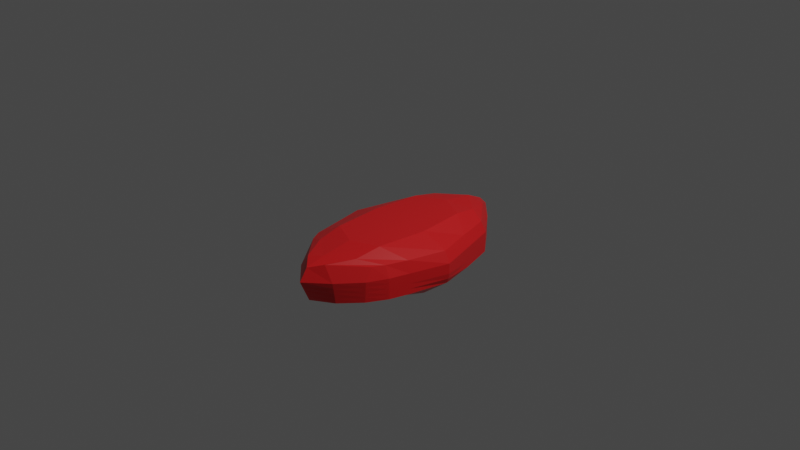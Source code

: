 # Source: GemEye.blend  (saved by Blender 2.80.75; exported with 4.5.12 LTS)
import bpy
from mathutils import Matrix  # noqa: F401  (used for matrix-valued properties, if any)

bpy.ops.wm.read_factory_settings(use_empty=True)
scene = bpy.context.scene
scene.name = 'Scene'

# ---- collections
col_collection = bpy.data.collections.new('Collection'); scene.collection.children.link(col_collection)

# ---- materials (node trees are filled in below, after node groups)
mat_red_gem = bpy.data.materials.new('Red gem')
mat_red_gem.alpha_threshold = 0.0
mat_red_gem.use_transparent_shadow = False
mat_red_gem.use_sss_translucency = True
mat_red_gem.use_thickness_from_shadow = True
mat_red_gem.diffuse_color = (0.8, 0.01499, 0.03606, 1.0)
mat_red_gem.roughness = 0.0
mat_red_gem.specular_intensity = 1.0
mat_red_gem.metallic = 1.0
mat_red_gem.line_color = (0.0, 0.0, 0.0, 1.0)

# ---- material node trees
mat_red_gem.use_nodes = True; mat_red_gem.node_tree.nodes.clear()
_N = mat_red_gem.node_tree.nodes; _L = mat_red_gem.node_tree.links
n0 = _N.new('ShaderNodeOutputMaterial'); n0.name = 'Material Output'; n0.location = (300, 300)
n1 = _N.new('ShaderNodeBsdfPrincipled'); n1.name = 'Principled BSDF'; n1.location = (10, 300)
n1.distribution = 'GGX'
n1.subsurface_method = 'BURLEY'
n1.inputs[0].default_value = (0.8, 0.01355, 0.01578, 1.0)
n1.inputs[2].default_value = 0.4
n1.inputs[3].default_value = 1.45
n1.inputs[9].default_value = (0.0, 0.2, 0.1)
n1.inputs[27].default_value = (0.0, 0.0, 0.0, 1.0)
n1.inputs[28].default_value = 1.0
_L.new(n1.outputs[0], n0.inputs[0])
n0.is_active_output = True

# ---- world
world_world = bpy.data.worlds.new('World'); scene.world = world_world
world_world.use_nodes = True; world_world.node_tree.nodes.clear()
_N = world_world.node_tree.nodes; _L = world_world.node_tree.links
n0 = _N.new('ShaderNodeOutputWorld'); n0.name = 'World Output'; n0.location = (300, 300)
n1 = _N.new('ShaderNodeBackground'); n1.name = 'Background'; n1.location = (10, 300)
n1.inputs[0].default_value = (0.05088, 0.05088, 0.05088, 1.0)
_L.new(n1.outputs[0], n0.inputs[0])
n0.is_active_output = True
world_world.color = (0.05088, 0.05088, 0.05088)
world_world.use_sun_shadow = False
world_world.sun_shadow_jitter_overblur = 0.0

# ---- cameras
cam_camera = bpy.data.cameras.new('Camera')
cam_camera.clip_end = 100.0
cam_camera.ortho_scale = 7.314

# ---- lights
light_light = bpy.data.lights.new('Light', 'POINT')
light_light.transmission_factor = 0.0
light_light.energy = 1000.0
light_light.shadow_soft_size = 0.1
light_light.shadow_maximum_resolution = 0.006
light_light.use_absolute_resolution = True

# ---- meshes
me_cube = bpy.data.meshes.new('Cube')
me_cube.from_pydata([(0.6139, 0.5511, -0.2668), (0.6834, 0.5673, -1.0), (0.5903, -0.5652, -0.2353), (0.5868, -0.6325, -1.0), (-0.645, 0.5509, -0.2901), (-0.7366, 0.5509, -1.026), (-0.6337, -0.5694, -0.2687), (-0.6827, -0.5975, -1.0), (-0.9352, 0.0, -1.0), (0.9139, 0.0, -0.2554), (-0.9222, 0.0, -0.2933), (0.9562, 0.0, -1.0), (0.0, 0.8787, -0.9992), (0.0, -0.9046, -0.2391), (0.0, -0.8939, -1.013), (0.0, 0.8884, -0.318), (0.0, 0.0, -1.918), (0.0, 0.0, -0.02592), (-0.8155, 0.2828, -0.3025), (0.8417, 0.2836, -1.0), (-0.8683, 0.2755, -1.013), (0.75, 0.2836, -0.2651), (0.0, 0.5, -0.02592), (0.0, 0.4413, -1.538), (-0.872, -0.3013, -1.0), (0.7763, -0.303, -0.2453), (-0.8025, -0.3013, -0.2843), (0.8291, -0.3162, -1.0), (0.0, -0.4545, -1.538), (0.0, -0.5, -0.02592), (0.3291, -0.7928, -1.0), (0.2034, 0.8022, -0.279), (0.5, 0.0, -0.02592), (0.3417, 0.7836, -1.0), (0.1796, -0.8162, -0.1655), (0.5, 0.0, -1.538), (0.4208, 0.3918, -0.02592), (0.4208, 0.3918, -1.269), (0.4145, -0.4081, -0.02592), (0.4145, -0.4081, -1.269), (-0.3683, 0.7755, -1.013), (-0.1877, -0.8101, -0.1657), (-0.5, 0.0, -1.538), (-0.372, -0.8013, -1.0), (-0.2035, 0.7997, -0.2691), (-0.5, 0.0, -0.02592), (-0.4342, 0.3877, -1.275), (-0.4342, 0.3877, -0.03239), (-0.436, -0.4007, -1.269), (-0.436, -0.4007, -0.02592), (-0.7469, 0.4132, -0.302), (0.7625, 0.4255, -1.0), (-0.8025, 0.4132, -1.019), (0.693, 0.399, -0.2704), (0.0, 0.75, -0.1244), (0.0, 0.6472, -1.269), (0.3813, 0.5877, -1.134), (0.3813, 0.5877, -0.1244), (-0.4012, 0.5816, -0.1341), (-0.4012, 0.5816, -1.144), (-0.808, -0.452, -1.0), (0.6658, -0.4744, -0.245), (0.0, -0.6751, -1.269), (0.0, -0.75, -0.1284), (-0.7357, -0.4755, -0.28), (0.7436, -0.4744, -1.0), (0.3718, -0.6122, -0.1284), (0.3718, -0.6122, -1.134), (-0.404, -0.601, -1.134), (-0.404, -0.601, -0.1284), (0.6834, 0.5673, -0.513), (-0.685, -0.5787, -0.513), (0.6077, -0.6325, -0.513), (-0.7366, 0.5509, -0.5388), (1.0, 0.0, -0.513), (-1.0, 0.0, -0.513), (0.0, 0.9576, -0.513), (0.0, -0.9699, -0.513), (0.8417, 0.2836, -0.513), (-0.8683, 0.2755, -0.5259), (-0.872, -0.3013, -0.513), (0.8291, -0.3162, -0.513), (0.3291, -0.8162, -0.513), (0.3417, 0.7836, -0.513), (-0.3683, 0.7755, -0.5259), (-0.372, -0.8013, -0.513), (0.7625, 0.4255, -0.513), (-0.8025, 0.4132, -0.5324), (-0.808, -0.452, -0.513), (0.7436, -0.4744, -0.513), (0.6834, 0.5673, -0.7565), (0.5972, -0.6325, -0.7565), (-0.7366, 0.5509, -0.7824), (1.0, 0.0, -0.7565), (-1.0, 0.0, -0.7565), (0.0, 0.9181, -0.7561), (0.0, -0.9319, -0.7632), (0.8417, 0.2836, -0.7565), (-0.8683, 0.2755, -0.7694), (-0.872, -0.3013, -0.7565), (0.8291, -0.3162, -0.7565), (0.3291, -0.8045, -0.7565), (0.3417, 0.7836, -0.7565), (-0.3683, 0.7755, -0.7694), (-0.372, -0.8013, -0.7565), (0.7625, 0.4255, -0.7565), (-0.8025, 0.4132, -0.7759), (-0.808, -0.452, -0.7565), (0.7436, -0.4744, -0.7565), (-0.6838, -0.5881, -0.7565), (-0.6844, -0.5834, -0.6347), (0.6834, 0.5673, -0.6347), (0.6024, -0.6325, -0.6347), (-0.7366, 0.5509, -0.6606), (1.0, 0.0, -0.6347), (-1.0, 0.0, -0.6347), (0.0, 0.9378, -0.6345), (0.0, -0.9509, -0.6381), (0.8417, 0.2836, -0.6347), (-0.8683, 0.2755, -0.6477), (-0.872, -0.3013, -0.6347), (0.8291, -0.3162, -0.6347), (0.3291, -0.8104, -0.6347), (0.3417, 0.7836, -0.6347), (-0.3683, 0.7755, -0.6477), (-0.372, -0.8013, -0.6347), (0.7625, 0.4255, -0.6347), (-0.8025, 0.4132, -0.6541), (-0.808, -0.452, -0.6347), (0.7436, -0.4744, -0.6347), (0.6834, 0.5673, -0.8782), (0.592, -0.6325, -0.8782), (-0.7366, 0.5509, -0.9041), (0.9868, 0.0, -0.8782), (-0.9785, 0.0, -0.8782), (0.0, 0.8984, -0.8776), (0.0, -0.9129, -0.8883), (0.8417, 0.2836, -0.8782), (-0.8683, 0.2755, -0.8912), (-0.872, -0.3013, -0.8782), (0.8291, -0.3162, -0.8782), (0.3291, -0.7986, -0.8782), (0.3417, 0.7836, -0.8782), (-0.3683, 0.7755, -0.8912), (-0.372, -0.8013, -0.8782), (0.7625, 0.4255, -0.8782), (-0.8025, 0.4132, -0.8976), (-0.808, -0.452, -0.8782), (0.7436, -0.4744, -0.8782), (-0.6833, -0.5928, -0.8782)], [], [(69, 64, 6, 41), (85, 41, 6, 71), (87, 50, 4, 73), (67, 65, 3, 30), (89, 61, 2, 72), (83, 31, 0, 70), (78, 21, 9, 74), (37, 19, 11, 35), (80, 26, 10, 75), (47, 18, 10, 45), (36, 22, 17, 32), (46, 23, 16, 42), (84, 44, 15, 76), (68, 62, 14, 43), (82, 34, 13, 77), (66, 63, 13, 34), (59, 55, 23, 46), (57, 54, 22, 36), (58, 50, 18, 47), (56, 51, 19, 37), (86, 53, 21, 78), (75, 10, 18, 79), (32, 17, 29, 38), (42, 16, 28, 48), (88, 64, 26, 80), (74, 9, 25, 81), (35, 11, 27, 39), (45, 10, 26, 49), (16, 35, 39, 28), (9, 32, 38, 25), (55, 56, 37, 23), (53, 57, 36, 21), (61, 66, 34, 2), (72, 2, 34, 82), (21, 36, 32, 9), (23, 37, 35, 16), (76, 15, 31, 83), (62, 67, 30, 14), (17, 45, 49, 29), (8, 42, 48, 24), (54, 58, 47, 22), (52, 59, 46, 20), (60, 68, 43, 7), (73, 4, 44, 84), (20, 46, 42, 8), (22, 47, 45, 17), (77, 13, 41, 85), (63, 69, 41, 13), (5, 40, 59, 52), (15, 44, 58, 54), (0, 31, 57, 53), (12, 33, 56, 55), (70, 0, 53, 86), (33, 1, 51, 56), (44, 4, 50, 58), (31, 15, 54, 57), (40, 12, 55, 59), (79, 18, 50, 87), (29, 49, 69, 63), (24, 48, 68, 60), (28, 39, 67, 62), (25, 38, 66, 61), (71, 6, 64, 88), (38, 29, 63, 66), (48, 28, 62, 68), (81, 25, 61, 89), (39, 27, 65, 67), (49, 26, 64, 69), (121, 81, 89, 129), (110, 71, 88, 128), (119, 79, 87, 127), (111, 70, 86, 126), (117, 77, 85, 125), (113, 73, 84, 124), (116, 76, 83, 123), (112, 72, 82, 122), (114, 74, 81, 121), (128, 88, 80, 120), (115, 75, 79, 119), (126, 86, 78, 118), (122, 82, 77, 117), (124, 84, 76, 116), (120, 80, 75, 115), (118, 78, 74, 114), (123, 83, 70, 111), (129, 89, 72, 112), (127, 87, 73, 113), (125, 85, 71, 110), (144, 104, 109, 149), (146, 106, 92, 132), (148, 108, 91, 131), (142, 102, 90, 130), (137, 97, 93, 133), (139, 99, 94, 134), (143, 103, 95, 135), (141, 101, 96, 136), (145, 105, 97, 137), (134, 94, 98, 138), (147, 107, 99, 139), (133, 93, 100, 140), (131, 91, 101, 141), (135, 95, 102, 142), (132, 92, 103, 143), (136, 96, 104, 144), (130, 90, 105, 145), (138, 98, 106, 146), (149, 109, 107, 147), (140, 100, 108, 148), (104, 125, 110, 109), (106, 127, 113, 92), (108, 129, 112, 91), (102, 123, 111, 90), (97, 118, 114, 93), (99, 120, 115, 94), (103, 124, 116, 95), (101, 122, 117, 96), (105, 126, 118, 97), (94, 115, 119, 98), (107, 128, 120, 99), (93, 114, 121, 100), (91, 112, 122, 101), (95, 116, 123, 102), (92, 113, 124, 103), (96, 117, 125, 104), (90, 111, 126, 105), (98, 119, 127, 106), (109, 110, 128, 107), (100, 121, 129, 108), (27, 140, 148, 65), (7, 149, 147, 60), (20, 138, 146, 52), (1, 130, 145, 51), (14, 136, 144, 43), (5, 132, 143, 40), (12, 135, 142, 33), (3, 131, 141, 30), (11, 133, 140, 27), (60, 147, 139, 24), (8, 134, 138, 20), (51, 145, 137, 19), (30, 141, 136, 14), (40, 143, 135, 12), (24, 139, 134, 8), (19, 137, 133, 11), (33, 142, 130, 1), (65, 148, 131, 3), (52, 146, 132, 5), (43, 144, 149, 7)])
_uv = me_cube.uv_layers.new(name='UVMap')
_uv.uv.foreach_set('vector', [0.5625, 0.2188, 0.625, 0.2188, 0.625, 0.25, 0.5625, 0.25, 0.5, 0.4375, 0.625, 0.4375, 0.625, 0.5, 0.5, 0.5, 0.5, 0.7188, 0.625, 0.7188, 0.625, 0.75, 0.5, 0.75, 0.5625, 0.9688, 0.625, 0.9688, 0.625, 1.0, 0.5625, 1.0, 0.25, 0.7188, 0.375, 0.7188, 0.375, 0.75, 0.25, 0.75, 0.75, 0.6875, 0.875, 0.6875, 0.875, 0.75, 0.75, 0.75, 0.25, 0.5625, 0.375, 0.5625, 0.375, 0.625, 0.25, 0.625, 0.5625, 0.8125, 0.625, 0.8125, 0.625, 0.875, 0.5625, 0.875, 0.5, 0.5625, 0.625, 0.5625, 0.625, 0.625, 0.5, 0.625, 0.5625, 0.0625, 0.625, 0.0625, 0.625, 0.125, 0.5625, 0.125, 0.4375, 0.0625, 0.5, 0.0625, 0.5, 0.125, 0.4375, 0.125, 0.4375, 0.8125, 0.5, 0.8125, 0.5, 0.875, 0.4375, 0.875, 0.75, 0.5625, 0.875, 0.5625, 0.875, 0.625, 0.75, 0.625, 0.4375, 0.9687, 0.5, 0.9688, 0.5, 1.0, 0.4375, 1.0, 0.5, 0.3125, 0.625, 0.3125, 0.625, 0.375, 0.5, 0.375, 0.4375, 0.2187, 0.5, 0.2187, 0.5, 0.25, 0.4375, 0.25, 0.4375, 0.7812, 0.5, 0.7812, 0.5, 0.8125, 0.4375, 0.8125, 0.4375, 0.03125, 0.5, 0.03125, 0.5, 0.0625, 0.4375, 0.0625, 0.5625, 0.03125, 0.625, 0.03125, 0.625, 0.0625, 0.5625, 0.0625, 0.5625, 0.7813, 0.625, 0.7812, 0.625, 0.8125, 0.5625, 0.8125, 0.25, 0.5312, 0.375, 0.5312, 0.375, 0.5625, 0.25, 0.5625, 0.5, 0.625, 0.625, 0.625, 0.625, 0.6875, 0.5, 0.6875, 0.4375, 0.125, 0.5, 0.125, 0.5, 0.1875, 0.4375, 0.1875, 0.4375, 0.875, 0.5, 0.875, 0.5, 0.9375, 0.4375, 0.9375, 0.5, 0.5312, 0.625, 0.5312, 0.625, 0.5625, 0.5, 0.5625, 0.25, 0.625, 0.375, 0.625, 0.375, 0.6875, 0.25, 0.6875, 0.5625, 0.875, 0.625, 0.875, 0.625, 0.9375, 0.5625, 0.9375, 0.5625, 0.125, 0.625, 0.125, 0.625, 0.1875, 0.5625, 0.1875, 0.5, 0.875, 0.5625, 0.875, 0.5625, 0.9375, 0.5, 0.9375, 0.375, 0.125, 0.4375, 0.125, 0.4375, 0.1875, 0.375, 0.1875, 0.5, 0.7812, 0.5625, 0.7813, 0.5625, 0.8125, 0.5, 0.8125, 0.375, 0.03125, 0.4375, 0.03125, 0.4375, 0.0625, 0.375, 0.0625, 0.375, 0.2187, 0.4375, 0.2187, 0.4375, 0.25, 0.375, 0.25, 0.5, 0.25, 0.625, 0.25, 0.625, 0.3125, 0.5, 0.3125, 0.375, 0.0625, 0.4375, 0.0625, 0.4375, 0.125, 0.375, 0.125, 0.5, 0.8125, 0.5625, 0.8125, 0.5625, 0.875, 0.5, 0.875, 0.75, 0.625, 0.875, 0.625, 0.875, 0.6875, 0.75, 0.6875, 0.5, 0.9688, 0.5625, 0.9688, 0.5625, 1.0, 0.5, 1.0, 0.5, 0.125, 0.5625, 0.125, 0.5625, 0.1875, 0.5, 0.1875, 0.375, 0.875, 0.4375, 0.875, 0.4375, 0.9375, 0.375, 0.9375, 0.5, 0.03125, 0.5625, 0.03125, 0.5625, 0.0625, 0.5, 0.0625, 0.375, 0.7813, 0.4375, 0.7812, 0.4375, 0.8125, 0.375, 0.8125, 0.375, 0.9688, 0.4375, 0.9687, 0.4375, 1.0, 0.375, 1.0, 0.75, 0.5, 0.875, 0.5, 0.875, 0.5625, 0.75, 0.5625, 0.375, 0.8125, 0.4375, 0.8125, 0.4375, 0.875, 0.375, 0.875, 0.5, 0.0625, 0.5625, 0.0625, 0.5625, 0.125, 0.5, 0.125, 0.5, 0.375, 0.625, 0.375, 0.625, 0.4375, 0.5, 0.4375, 0.5, 0.2187, 0.5625, 0.2188, 0.5625, 0.25, 0.5, 0.25, 0.375, 0.75, 0.4375, 0.75, 0.4375, 0.7812, 0.375, 0.7813, 0.5, 0.0, 0.5625, 0.0, 0.5625, 0.03125, 0.5, 0.03125, 0.375, 0.0, 0.4375, 0.0, 0.4375, 0.03125, 0.375, 0.03125, 0.5, 0.75, 0.5625, 0.75, 0.5625, 0.7813, 0.5, 0.7812, 0.25, 0.5, 0.375, 0.5, 0.375, 0.5312, 0.25, 0.5312, 0.5625, 0.75, 0.625, 0.75, 0.625, 0.7812, 0.5625, 0.7813, 0.5625, 0.0, 0.625, 0.0, 0.625, 0.03125, 0.5625, 0.03125, 0.4375, 0.0, 0.5, 0.0, 0.5, 0.03125, 0.4375, 0.03125, 0.4375, 0.75, 0.5, 0.75, 0.5, 0.7812, 0.4375, 0.7812, 0.5, 0.6875, 0.625, 0.6875, 0.625, 0.7188, 0.5, 0.7188, 0.5, 0.1875, 0.5625, 0.1875, 0.5625, 0.2188, 0.5, 0.2187, 0.375, 0.9375, 0.4375, 0.9375, 0.4375, 0.9687, 0.375, 0.9688, 0.5, 0.9375, 0.5625, 0.9375, 0.5625, 0.9688, 0.5, 0.9688, 0.375, 0.1875, 0.4375, 0.1875, 0.4375, 0.2187, 0.375, 0.2187, 0.5, 0.5, 0.625, 0.5, 0.625, 0.5312, 0.5, 0.5312, 0.4375, 0.1875, 0.5, 0.1875, 0.5, 0.2187, 0.4375, 0.2187, 0.4375, 0.9375, 0.5, 0.9375, 0.5, 0.9688, 0.4375, 0.9687, 0.25, 0.6875, 0.375, 0.6875, 0.375, 0.7188, 0.25, 0.7188, 0.5625, 0.9375, 0.625, 0.9375, 0.625, 0.9688, 0.5625, 0.9688, 0.5625, 0.1875, 0.625, 0.1875, 0.625, 0.2188, 0.5625, 0.2188, 0.2188, 0.6875, 0.25, 0.6875, 0.25, 0.7188, 0.2188, 0.7188, 0.4688, 0.5, 0.5, 0.5, 0.5, 0.5312, 0.4688, 0.5312, 0.4688, 0.6875, 0.5, 0.6875, 0.5, 0.7188, 0.4688, 0.7188, 0.2188, 0.5, 0.25, 0.5, 0.25, 0.5312, 0.2188, 0.5312, 0.4688, 0.375, 0.5, 0.375, 0.5, 0.4375, 0.4688, 0.4375, 0.7188, 0.5, 0.75, 0.5, 0.75, 0.5625, 0.7188, 0.5625, 0.7188, 0.625, 0.75, 0.625, 0.75, 0.6875, 0.7188, 0.6875, 0.4688, 0.25, 0.5, 0.25, 0.5, 0.3125, 0.4688, 0.3125, 0.2188, 0.625, 0.25, 0.625, 0.25, 0.6875, 0.2188, 0.6875, 0.4688, 0.5312, 0.5, 0.5312, 0.5, 0.5625, 0.4688, 0.5625, 0.4688, 0.625, 0.5, 0.625, 0.5, 0.6875, 0.4688, 0.6875, 0.2188, 0.5312, 0.25, 0.5312, 0.25, 0.5625, 0.2188, 0.5625, 0.4688, 0.3125, 0.5, 0.3125, 0.5, 0.375, 0.4688, 0.375, 0.7188, 0.5625, 0.75, 0.5625, 0.75, 0.625, 0.7188, 0.625, 0.4688, 0.5625, 0.5, 0.5625, 0.5, 0.625, 0.4688, 0.625, 0.2188, 0.5625, 0.25, 0.5625, 0.25, 0.625, 0.2188, 0.625, 0.7188, 0.6875, 0.75, 0.6875, 0.75, 0.75, 0.7188, 0.75, 0.2188, 0.7188, 0.25, 0.7188, 0.25, 0.75, 0.2188, 0.75, 0.4688, 0.7188, 0.5, 0.7188, 0.5, 0.75, 0.4688, 0.75, 0.4688, 0.4375, 0.5, 0.4375, 0.5, 0.5, 0.4688, 0.5, 0.4062, 0.4375, 0.4375, 0.4375, 0.4375, 0.5, 0.4062, 0.5, 0.4062, 0.7188, 0.4375, 0.7187, 0.4375, 0.75, 0.4062, 0.75, 0.1562, 0.7188, 0.1875, 0.7188, 0.1875, 0.75, 0.1562, 0.75, 0.6562, 0.6875, 0.6875, 0.6875, 0.6875, 0.75, 0.6562, 0.75, 0.1562, 0.5625, 0.1875, 0.5625, 0.1875, 0.625, 0.1562, 0.625, 0.4062, 0.5625, 0.4375, 0.5625, 0.4375, 0.625, 0.4062, 0.625, 0.6562, 0.5625, 0.6875, 0.5625, 0.6875, 0.625, 0.6562, 0.625, 0.4062, 0.3125, 0.4375, 0.3125, 0.4375, 0.375, 0.4062, 0.375, 0.1562, 0.5312, 0.1875, 0.5312, 0.1875, 0.5625, 0.1562, 0.5625, 0.4062, 0.625, 0.4375, 0.625, 0.4375, 0.6875, 0.4062, 0.6875, 0.4062, 0.5312, 0.4375, 0.5312, 0.4375, 0.5625, 0.4062, 0.5625, 0.1562, 0.625, 0.1875, 0.625, 0.1875, 0.6875, 0.1562, 0.6875, 0.4062, 0.25, 0.4375, 0.25, 0.4375, 0.3125, 0.4062, 0.3125, 0.6562, 0.625, 0.6875, 0.625, 0.6875, 0.6875, 0.6562, 0.6875, 0.6562, 0.5, 0.6875, 0.5, 0.6875, 0.5625, 0.6562, 0.5625, 0.4062, 0.375, 0.4375, 0.375, 0.4375, 0.4375, 0.4062, 0.4375, 0.1562, 0.5, 0.1875, 0.5, 0.1875, 0.5312, 0.1562, 0.5312, 0.4062, 0.6875, 0.4375, 0.6875, 0.4375, 0.7187, 0.4062, 0.7188, 0.4062, 0.5, 0.4375, 0.5, 0.4375, 0.5312, 0.4062, 0.5312, 0.1562, 0.6875, 0.1875, 0.6875, 0.1875, 0.7188, 0.1562, 0.7188, 0.4375, 0.4375, 0.4688, 0.4375, 0.4688, 0.5, 0.4375, 0.5, 0.4375, 0.7187, 0.4688, 0.7188, 0.4688, 0.75, 0.4375, 0.75, 0.1875, 0.7188, 0.2188, 0.7188, 0.2188, 0.75, 0.1875, 0.75, 0.6875, 0.6875, 0.7188, 0.6875, 0.7188, 0.75, 0.6875, 0.75, 0.1875, 0.5625, 0.2188, 0.5625, 0.2188, 0.625, 0.1875, 0.625, 0.4375, 0.5625, 0.4688, 0.5625, 0.4688, 0.625, 0.4375, 0.625, 0.6875, 0.5625, 0.7188, 0.5625, 0.7188, 0.625, 0.6875, 0.625, 0.4375, 0.3125, 0.4688, 0.3125, 0.4688, 0.375, 0.4375, 0.375, 0.1875, 0.5312, 0.2188, 0.5312, 0.2188, 0.5625, 0.1875, 0.5625, 0.4375, 0.625, 0.4688, 0.625, 0.4688, 0.6875, 0.4375, 0.6875, 0.4375, 0.5312, 0.4688, 0.5312, 0.4688, 0.5625, 0.4375, 0.5625, 0.1875, 0.625, 0.2188, 0.625, 0.2188, 0.6875, 0.1875, 0.6875, 0.4375, 0.25, 0.4688, 0.25, 0.4688, 0.3125, 0.4375, 0.3125, 0.6875, 0.625, 0.7188, 0.625, 0.7188, 0.6875, 0.6875, 0.6875, 0.6875, 0.5, 0.7188, 0.5, 0.7188, 0.5625, 0.6875, 0.5625, 0.4375, 0.375, 0.4688, 0.375, 0.4688, 0.4375, 0.4375, 0.4375, 0.1875, 0.5, 0.2188, 0.5, 0.2188, 0.5312, 0.1875, 0.5312, 0.4375, 0.6875, 0.4688, 0.6875, 0.4688, 0.7188, 0.4375, 0.7187, 0.4375, 0.5, 0.4688, 0.5, 0.4688, 0.5312, 0.4375, 0.5312, 0.1875, 0.6875, 0.2188, 0.6875, 0.2188, 0.7188, 0.1875, 0.7188, 0.125, 0.6875, 0.1562, 0.6875, 0.1562, 0.7188, 0.125, 0.7188, 0.375, 0.5, 0.4062, 0.5, 0.4062, 0.5312, 0.375, 0.5312, 0.375, 0.6875, 0.4062, 0.6875, 0.4062, 0.7188, 0.375, 0.7188, 0.125, 0.5, 0.1562, 0.5, 0.1562, 0.5312, 0.125, 0.5312, 0.375, 0.375, 0.4062, 0.375, 0.4062, 0.4375, 0.375, 0.4375, 0.625, 0.5, 0.6562, 0.5, 0.6562, 0.5625, 0.625, 0.5625, 0.625, 0.625, 0.6562, 0.625, 0.6562, 0.6875, 0.625, 0.6875, 0.375, 0.25, 0.4062, 0.25, 0.4062, 0.3125, 0.375, 0.3125, 0.125, 0.625, 0.1562, 0.625, 0.1562, 0.6875, 0.125, 0.6875, 0.375, 0.5312, 0.4062, 0.5312, 0.4062, 0.5625, 0.375, 0.5625, 0.375, 0.625, 0.4062, 0.625, 0.4062, 0.6875, 0.375, 0.6875, 0.125, 0.5312, 0.1562, 0.5312, 0.1562, 0.5625, 0.125, 0.5625, 0.375, 0.3125, 0.4062, 0.3125, 0.4062, 0.375, 0.375, 0.375, 0.625, 0.5625, 0.6562, 0.5625, 0.6562, 0.625, 0.625, 0.625, 0.375, 0.5625, 0.4062, 0.5625, 0.4062, 0.625, 0.375, 0.625, 0.125, 0.5625, 0.1562, 0.5625, 0.1562, 0.625, 0.125, 0.625, 0.625, 0.6875, 0.6562, 0.6875, 0.6562, 0.75, 0.625, 0.75, 0.125, 0.7188, 0.1562, 0.7188, 0.1562, 0.75, 0.125, 0.75, 0.375, 0.7188, 0.4062, 0.7188, 0.4062, 0.75, 0.375, 0.75, 0.375, 0.4375, 0.4062, 0.4375, 0.4062, 0.5, 0.375, 0.5])
me_cube.materials.append(mat_red_gem)
me_cube.materials.append(None)
me_cube.use_remesh_preserve_volume = False
me_cube.use_remesh_preserve_attributes = False
me_cube.use_mirror_vertex_groups = False
me_cube.update()

# ---- objects
ob_cube = bpy.data.objects.new('Cube', me_cube)
ob_light = bpy.data.objects.new('Light', light_light)
ob_camera = bpy.data.objects.new('Camera', cam_camera)

# ---- transforms, parenting, visibility, modifiers, constraints
ob_cube.location = (0.0, 0.009131, 0.0)
ob_cube.scale = (0.7114, 1.346, 0.467)
ob_cube.lock_rotations_4d = False
ob_cube.empty_display_type = 'ARROWS'
ob_cube.lineart.crease_threshold = 0.0
ob_light.location = (4.076, 1.005, 5.904)
ob_light.rotation_euler = (0.6503, 0.05522, 1.866)
ob_light.lock_rotations_4d = False
ob_light.empty_display_type = 'ARROWS'
ob_light.color = (0.0, 0.0, 0.0, 0.0)
ob_light.lineart.crease_threshold = 0.0
ob_camera.location = (7.359, -6.926, 4.958)
ob_camera.rotation_euler = (1.109, 0.0, 0.8149)
ob_camera.lock_rotations_4d = False
ob_camera.empty_display_type = 'ARROWS'
ob_camera.color = (0.0, 0.0, 0.0, 0.0)
ob_camera.display_type = 'WIRE'
ob_camera.lineart.crease_threshold = 0.0

# ---- collection membership
col_collection.objects.link(ob_cube)
col_collection.objects.link(ob_light)
col_collection.objects.link(ob_camera)

# ---- scene / render settings (as saved in the file)
scene.camera = ob_camera
scene.frame_start = 1; scene.frame_end = 250; scene.frame_set(1)
scene.render.engine = 'BLENDER_EEVEE_NEXT'
scene.cycles.use_denoising = False
scene.cycles.samples = 128
scene.cycles.sampling_pattern = 'TABULATED_SOBOL'
scene.cycles.use_adaptive_sampling = False
scene.cycles.use_light_tree = False
scene.view_settings.view_transform = 'Filmic'
bpy.context.view_layer.update()
